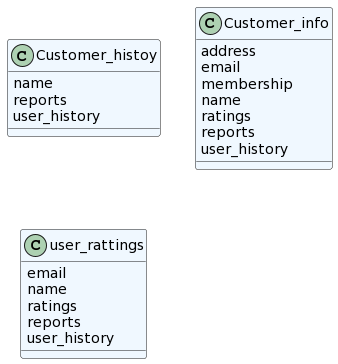

The diagram above was rendered by PlantUML. Its source (embedded in the PNG):
@startuml
set namespaceSeparator none
class "Customer_histoy" as database.customer_info.Customer_histoy #aliceblue {
  name
  reports
  user_history
}
class "Customer_info" as database.customer_info.Customer_info #aliceblue {
  address
  email
  membership
  name
  ratings
  reports
  user_history
}
class "user_rattings" as database.customer_info.user_rattings #aliceblue {
  email
  name
  ratings
  reports
  user_history
}
@enduml